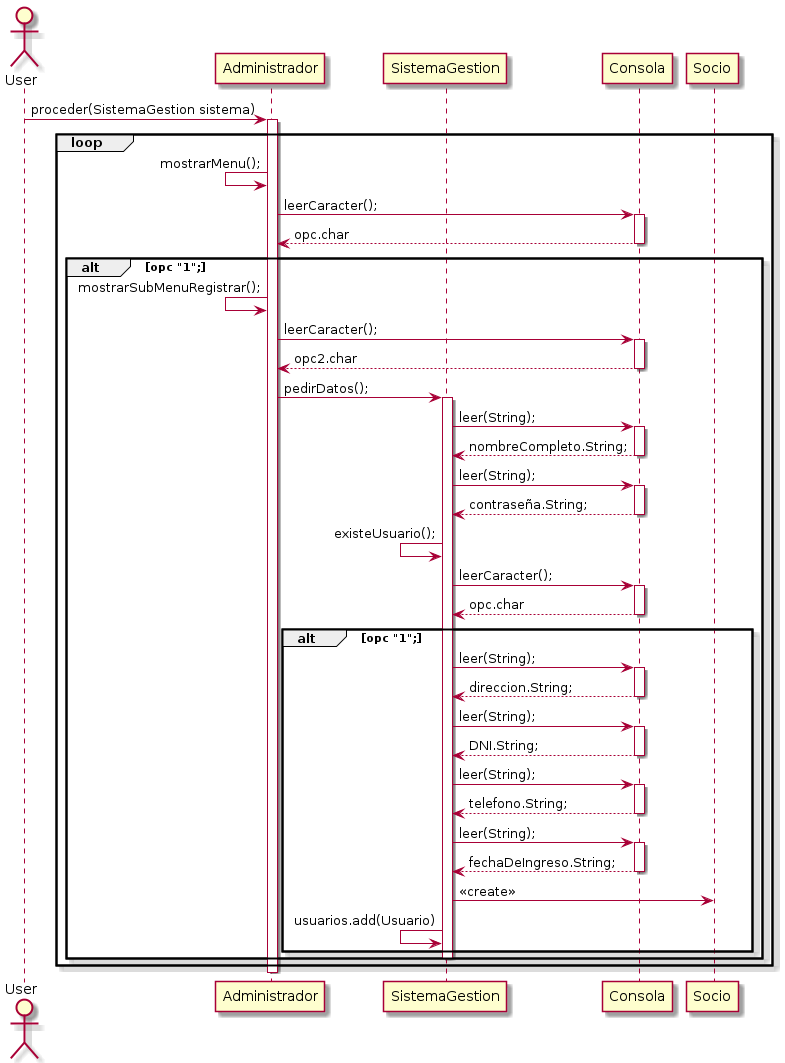

The diagram above was rendered by PlantUML. Its source (embedded in the PNG):
@startuml
skin rose

actor User
participant "Administrador" as A
participant "SistemaGestion" as B
participant "Consola" as C
participant "Socio" as S


User -> A: proceder(SistemaGestion sistema)
activate A

loop
A <- A: mostrarMenu();
C <- A: leerCaracter();
activate C
A <-- C: opc.char
deactivate C 


alt opc "1";
A <- A: mostrarSubMenuRegistrar();
C <- A: leerCaracter();
activate C
A <-- C: opc2.char
deactivate C

B <- A: pedirDatos();
activate B
C <- B: leer(String); 
activate C
B <-- C: nombreCompleto.String;
deactivate C
C <- B: leer(String);
activate C
B <-- C: contraseña.String;
deactivate C
B <- B: existeUsuario();
C <- B: leerCaracter();
activate C
B <-- C: opc.char
deactivate C

alt opc "1";
C <- B: leer(String);
activate C
B <-- C: direccion.String;
deactivate C
C <- B: leer(String);
activate C
B <-- C: DNI.String;
deactivate C
C <- B: leer(String);
activate C
B <-- C: telefono.String;
deactivate C
C <- B: leer(String);
activate C
B <-- C: fechaDeIngreso.String;
deactivate C
S <- B: <<create>>

B <- B: usuarios.add(Usuario)


end
deactivate B
end
end
deactivate A
@enduml